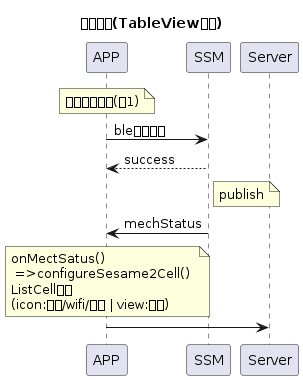

The diagram above was rendered by PlantUML. Its source (embedded in the PNG):
@startuml
title: "顯示設備(TableView單列)"

note over APP : 整合設備列表(圖1)
APP -> SSM: ble登入命令
SSM --> APP: success
note right SSM : publish
SSM -> APP: mechStatus

note over APP : onMectSatus()\n =>configureSesame2Cell() \nListCell顯示 \n(icon:藍芽/wifi/電量 | view:小球)


APP -> Server: 

@enduml